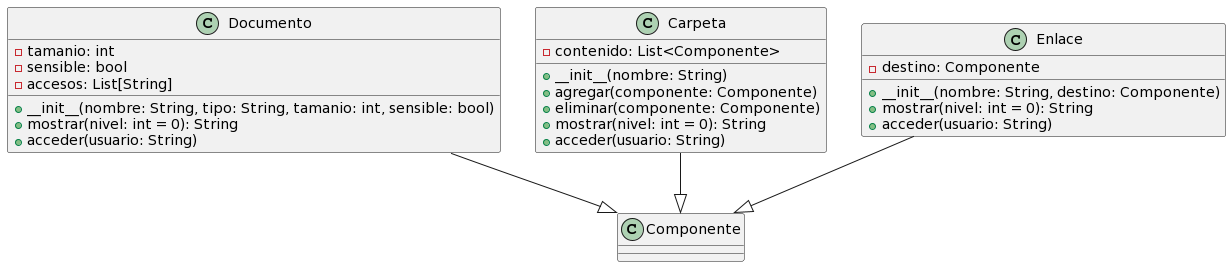

The diagram above was rendered by PlantUML. Its source (embedded in the PNG):
@startuml
class Documento {
  - tamanio: int
  - sensible: bool
  - accesos: List[String]
  + __init__(nombre: String, tipo: String, tamanio: int, sensible: bool)
  + mostrar(nivel: int = 0): String
  + acceder(usuario: String)
}

class Carpeta {
  - contenido: List<Componente>
  + __init__(nombre: String)
  + agregar(componente: Componente)
  + eliminar(componente: Componente)
  + mostrar(nivel: int = 0): String
  + acceder(usuario: String)
}

class Enlace {
  - destino: Componente
  + __init__(nombre: String, destino: Componente)
  + mostrar(nivel: int = 0): String
  + acceder(usuario: String)
}

Documento --|> Componente
Carpeta --|> Componente
Enlace --|> Componente
@enduml